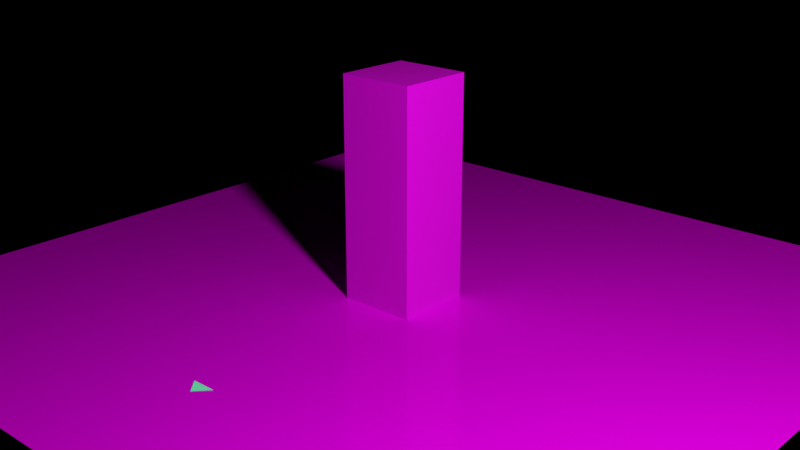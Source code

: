 # Source: LesTerres_00.blend  (saved by Blender 3.5.10; exported with 4.5.12 LTS)
import bpy
from mathutils import Matrix  # noqa: F401  (used for matrix-valued properties, if any)

bpy.ops.wm.read_factory_settings(use_empty=True)
scene = bpy.context.scene
scene.name = 'Scene'

# ---- collections
col_main = bpy.data.collections.new('Main'); scene.collection.children.link(col_main)
col_cutters = bpy.data.collections.new('Cutters'); scene.collection.children.link(col_cutters)
col_cutters.hide_render = True
col_cameras = bpy.data.collections.new('Cameras'); scene.collection.children.link(col_cameras)
col_helpers = bpy.data.collections.new('Helpers'); scene.collection.children.link(col_helpers)
col_helpers.hide_render = True

# ---- images (referenced by path relative to the original .blend; pixels are not part of the script)
import os
ASSET_DIR = os.environ.get("B2B_ASSET_DIR", "")  # directory of the original .blend (textures are referenced by path, not embedded)
HERE = os.path.dirname(os.path.abspath(__file__))  # packed textures are extracted next to this script under _unpacked/

def load_image(name, relpath, width, height, colorspace="sRGB"):
    """Load a texture the original file referenced (path relative to the .blend, or extracted next to this script)."""
    p = next((c for c in (os.path.join(HERE, relpath), os.path.join(ASSET_DIR, relpath)) if relpath and os.path.exists(c)), "")
    if p:
        img = bpy.data.images.load(p, check_existing=True)
        img.name = name
    else:  # same state as the original file: an image datablock whose file is absent (Cycles renders it pink)
        img = bpy.data.images.new(name, width, height)
        img.source = "FILE"
        img.filepath = "//" + (relpath or name)
    img.colorspace_settings.name = colorspace
    return img
img_texturescom_groundplants0159_1_seamless_s_jpeg = load_image('TexturesCom_Groundplants0159_1_seamless_S.jpeg', 'TexturesCom_Groundplants0159_1_seamless_S.jpeg', 1024, 1024, 'sRGB')
img_texturescom_concreteplates0099_1_seamless_s_jpeg = load_image('TexturesCom_ConcretePlates0099_1_seamless_S.jpeg', 'TexturesCom_ConcretePlates0099_1_seamless_S.jpeg', 1024, 1024, 'sRGB')

# ---- materials (node trees are filled in below, after node groups)
mat_pencil = bpy.data.materials.new('Pencil')
mat_pencil.use_transparent_shadow = False
mat_pencil.roughness = 0.25
mat_halftone = bpy.data.materials.new('Halftone')
mat_halftone.use_transparent_shadow = False
mat_halftone.roughness = 0.25
mat_fill = bpy.data.materials.new('FIll')
mat_fill.use_transparent_shadow = False
mat_fill.roughness = 0.25
mat_glow_green = bpy.data.materials.new('Glow Green')
mat_glow_green.use_transparent_shadow = False
mat_glow_green.roughness = 0.25
mat_glossy = bpy.data.materials.new('Glossy')
mat_glossy.alpha_threshold = 0.0
mat_glossy.use_backface_culling = True
mat_glossy.use_transparent_shadow = False
mat_glossy.roughness = 0.5
mat_material_001 = bpy.data.materials.new('Material.001')
mat_material_001.use_transparent_shadow = False

# ---- node groups
ng_auto_smooth = bpy.data.node_groups.new('Auto Smooth', 'GeometryNodeTree')
_s = ng_auto_smooth.interface.new_socket(name='Geometry', in_out='OUTPUT', socket_type='NodeSocketGeometry')
_s = ng_auto_smooth.interface.new_socket(name='Geometry', in_out='INPUT', socket_type='NodeSocketGeometry')
_s = ng_auto_smooth.interface.new_socket(name='Angle', in_out='INPUT', socket_type='NodeSocketFloat')
_s.subtype = 'ANGLE'
_s.min_value = 0.0
_s.max_value = 3.142
ng_auto_smooth.is_modifier = True
_N = ng_auto_smooth.nodes; _L = ng_auto_smooth.links
n0 = _N.new('NodeGroupOutput'); n0.name = 'Group Output'; n0.location = (480, -100)
n1 = _N.new('NodeGroupInput'); n1.name = 'Group Input'; n1.location = (-420, -300)
n2 = _N.new('NodeGroupInput'); n2.name = 'Group Input.001'; n2.location = (-60, -100)
n3 = _N.new('GeometryNodeSetShadeSmooth'); n3.name = 'Set Shade Smooth'; n3.location = (120, -100)
n3.domain = 'EDGE'
n4 = _N.new('GeometryNodeSetShadeSmooth'); n4.name = 'Set Shade Smooth.001'; n4.location = (300, -100)
n5 = _N.new('GeometryNodeInputMeshEdgeAngle'); n5.name = 'Edge Angle'; n5.location = (-420, -220)
n6 = _N.new('GeometryNodeInputEdgeSmooth'); n6.name = 'Is Edge Smooth'; n6.location = (-60, -160)
n7 = _N.new('GeometryNodeInputShadeSmooth'); n7.name = 'Is Face Smooth'; n7.location = (-240, -340)
n8 = _N.new('FunctionNodeBooleanMath'); n8.name = 'Boolean Math'; n8.location = (-60, -220)
n9 = _N.new('FunctionNodeCompare'); n9.name = 'Compare'; n9.location = (-240, -180)
n9.operation = 'LESS_EQUAL'
_L.new(n5.outputs[0], n9.inputs[0])
_L.new(n4.outputs[0], n0.inputs[0])
_L.new(n1.outputs[1], n9.inputs[1])
_L.new(n9.outputs[0], n8.inputs[0])
_L.new(n7.outputs[0], n8.inputs[1])
_L.new(n2.outputs[0], n3.inputs[0])
_L.new(n6.outputs[0], n3.inputs[1])
_L.new(n3.outputs[0], n4.inputs[0])
_L.new(n8.outputs[0], n3.inputs[2])
n0.is_active_output = True

# ---- material node trees
mat_glow_green.use_nodes = True; mat_glow_green.node_tree.nodes.clear()
_N = mat_glow_green.node_tree.nodes; _L = mat_glow_green.node_tree.links
n0 = _N.new('ShaderNodeOutputMaterial'); n0.name = 'Material Output'; n0.location = (300, 300)
n1 = _N.new('ShaderNodeEmission'); n1.name = 'Emission'; n1.location = (10, 300)
n1.inputs[0].default_value = (0.03843, 0.178, 0.09926, 1.0)
n1.inputs[1].default_value = 3.0
_L.new(n1.outputs[0], n0.inputs[0])
n0.is_active_output = True
mat_glossy.use_nodes = True; mat_glossy.node_tree.nodes.clear()
_N = mat_glossy.node_tree.nodes; _L = mat_glossy.node_tree.links
n0 = _N.new('ShaderNodeOutputMaterial'); n0.name = 'Material Output'; n0.location = (515, 387)
n1 = _N.new('ShaderNodeBsdfPrincipled'); n1.name = 'Principled BSDF.001'; n1.location = (260, 404)
n1.width = 150
n1.subsurface_method = 'BURLEY'
n1.inputs[2].default_value = 0.1194
n1.inputs[3].default_value = 1.45
n1.inputs[9].default_value = (1.0, 1.0, 1.0)
n1.inputs[13].default_value = 0.3
n1.inputs[20].default_value = 0.0
n1.inputs[27].default_value = (0.0, 0.0, 0.0, 1.0)
n1.inputs[28].default_value = 1.0
n2 = _N.new('ShaderNodeTexImage'); n2.name = 'Image Texture'; n2.location = (-30, 362)
n2.image = img_texturescom_groundplants0159_1_seamless_s_jpeg
_L.new(n1.outputs[0], n0.inputs[0])
_L.new(n2.outputs[0], n1.inputs[0])
n0.is_active_output = True
mat_material_001.use_nodes = True; mat_material_001.node_tree.nodes.clear()
_N = mat_material_001.node_tree.nodes; _L = mat_material_001.node_tree.links
n0 = _N.new('ShaderNodeBsdfPrincipled'); n0.name = 'Principled BSDF'; n0.location = (10, 300)
n0.distribution = 'GGX'
n0.subsurface_method = 'RANDOM_WALK_SKIN'
n0.inputs[3].default_value = 1.45
n0.inputs[27].default_value = (0.0, 0.0, 0.0, 1.0)
n0.inputs[28].default_value = 1.0
n1 = _N.new('ShaderNodeOutputMaterial'); n1.name = 'Material Output'; n1.location = (300, 300)
n2 = _N.new('ShaderNodeTexImage'); n2.name = 'Image Texture'; n2.location = (-180, 258)
n2.image = img_texturescom_concreteplates0099_1_seamless_s_jpeg
_L.new(n0.outputs[0], n1.inputs[0])
_L.new(n2.outputs[0], n0.inputs[0])
n1.is_active_output = True

# ---- world
world_world = bpy.data.worlds.new('World'); scene.world = world_world
world_world.use_nodes = True; world_world.node_tree.nodes.clear()
_N = world_world.node_tree.nodes; _L = world_world.node_tree.links
n0 = _N.new('ShaderNodeOutputWorld'); n0.name = 'World Output'; n0.location = (300, 300)
n1 = _N.new('ShaderNodeBackground'); n1.name = 'Background'; n1.location = (10, 300)
n1.inputs[0].default_value = (0.1021, 0.1112, 0.1456, 1.0)
n1.inputs[1].default_value = 0.0
n2 = _N.new('ShaderNodeVolumeScatter'); n2.name = 'Volume Scatter'; n2.location = (11, 174)
n2.width = 140
n2.inputs[1].default_value = 0.0
_L.new(n1.outputs[0], n0.inputs[0])
_L.new(n2.outputs[0], n0.inputs[1])
n0.is_active_output = True
world_world.use_eevee_finite_volume = True
world_world.color = (0.0, 0.0, 0.0)
world_world.use_sun_shadow = False
world_world.sun_shadow_jitter_overblur = 0.0

# ---- cameras
cam_camera = bpy.data.cameras.new('Camera')
cam_camera.passepartout_alpha = 1.0
cam_camera.show_name = True
cam_camera.dof.focus_distance = 2.0
cam_camera.dof.aperture_fstop = 5.0
cam_camera.dof.aperture_blades = 6

# ---- lights
light_point = bpy.data.lights.new('Point', 'POINT')
light_point.transmission_factor = 0.0
light_point.cutoff_distance = 30.0
light_point.energy = 1500.0
light_point.shadow_buffer_clip_start = 0.01
light_point.shadow_soft_size = 0.3
light_point.shadow_maximum_resolution = 0.006
light_point.use_absolute_resolution = True

# ---- meshes
me_arrow = bpy.data.meshes.new('Arrow')
me_arrow.from_pydata([(-0.1136, -0.01071, 0.0), (0.1136, -0.01071, 0.0), (0.0, -0.1402, 0.0), (0.0, -0.1402, 0.0)], [], [(1, 0, 2, 3)])
_uv = me_arrow.uv_layers.new(name='UVMap')
_uv.uv.foreach_set('vector', [0.625, 0.75, 0.875, 0.75, 0.875, 0.75, 0.625, 0.75])
me_arrow.materials.append(mat_glow_green)
me_arrow.use_remesh_preserve_volume = False
me_arrow.use_remesh_preserve_attributes = False
me_arrow.use_mirror_vertex_groups = False
me_arrow.update()
me_cube = bpy.data.meshes.new('Cube')
me_cube.from_pydata([(3.634, 3.634, 0.0), (-3.634, 3.634, 0.0), (3.634, -3.634, 0.0), (-3.634, -3.634, 0.0), (-0.1636, -0.1949, 0.8858), (-0.007737, 0.1351, 0.6815)], [], [(3, 2, 0, 1)])
me_cube.polygons.foreach_set('use_smooth', [True] * 1)
_uv = me_cube.uv_layers.new(name='UVMap')
_uv.uv.foreach_set('vector', [-1.317, -1.317, 2.317, -1.317, 2.317, 2.317, -1.317, 2.317])
me_cube.materials.append(mat_glossy)
me_cube.materials.append(mat_material_001)
me_cube.use_remesh_preserve_volume = False
me_cube.use_remesh_preserve_attributes = False
me_cube.use_mirror_vertex_groups = False
me_cube.update()
me_cube_001 = bpy.data.meshes.new('Cube.001')
me_cube_001.from_pydata([(0.3597, 0.3597, 0.0), (-0.3597, 0.3597, 0.0), (0.3597, -0.3597, 0.0), (-0.3597, -0.3597, 0.0), (-0.3597, 0.3597, 2.048), (0.3597, 0.3597, 2.048), (0.3597, -0.3597, 2.048), (-0.3597, -0.3597, 2.048)], [], [(3, 1, 0, 2), (7, 6, 5, 4), (0, 1, 4, 5), (1, 3, 7, 4), (2, 0, 5, 6), (3, 2, 6, 7)])
me_cube_001.polygons.foreach_set('use_smooth', [True] * 6)
me_cube_001.polygons.foreach_set('material_index', [1, 1, 1, 1, 1, 1])
_uv = me_cube_001.uv_layers.new(name='UVMap')
_uv.uv.foreach_set('vector', [0.3244, 0.3244, 0.3244, 0.6756, 0.6756, 0.6756, 0.6756, 0.3244, 0.3244, 0.3244, 0.6756, 0.3244, 0.6756, 0.6756, 0.3244, 0.6756, 0.6756, -5.96e-08, 0.3244, -5.96e-08, 0.3244, 1.0, 0.6756, 1.0, 0.6756, -5.96e-08, 0.3244, -5.96e-08, 0.3244, 1.0, 0.6756, 1.0, 0.3244, -5.96e-08, 0.6756, -5.96e-08, 0.6756, 1.0, 0.3244, 1.0, 0.3244, -5.96e-08, 0.6756, -5.96e-08, 0.6756, 1.0, 0.3244, 1.0])
me_cube_001.materials.append(mat_glossy)
me_cube_001.materials.append(mat_material_001)
me_cube_001.use_remesh_preserve_volume = False
me_cube_001.use_remesh_preserve_attributes = False
me_cube_001.use_mirror_vertex_groups = False
me_cube_001.update()

# ---- objects
ob_gpencil = bpy.data.objects.new('GPencil', None)
ob_arrow = bpy.data.objects.new('Arrow', me_arrow)
ob_cube = bpy.data.objects.new('Cube', me_cube)
ob_light = bpy.data.objects.new('Light', light_point)
ob_cube_001 = bpy.data.objects.new('Cube.001', me_cube_001)
ob_camera = bpy.data.objects.new('Camera', cam_camera)
ob_mirror_origin = bpy.data.objects.new('Mirror Origin', None)

# ---- transforms, parenting, visibility, modifiers, constraints
ob_gpencil.location = (0.0, 0.0, 0.0)
ob_gpencil.empty_display_size = 0.2
ob_gpencil.empty_image_offset = (0.0, 0.0)
ob_gpencil.show_empty_image_perspective = False
ob_gpencil.show_empty_image_orthographic = False
ob_gpencil.empty_image_side = 'FRONT'
ob_gpencil.lineart.crease_threshold = 0.0
ob_arrow.location = (-1.282e-11, -2.261, 0.004366)
ob_arrow.empty_image_side = 'FRONT'
ob_arrow.lineart.crease_threshold = 0.0
ob_cube.location = (0.0, 0.0, 0.0)
ob_cube.lineart.crease_threshold = 0.0
_m = ob_cube.modifiers.new('Subsurf_Base', 'SUBSURF')
_m.show_render = False
_m.levels = 3
_m.render_levels = 3
_m = ob_cube.modifiers.new('Auto Smooth', 'NODES')
_m.node_group = ng_auto_smooth
_gi = [s.identifier for s in ng_auto_smooth.interface.items_tree if s.item_type == 'SOCKET' and s.in_out == 'INPUT']
_m[_gi[1]] = 0.4363  # 'Angle'
ob_light.location = (5.949, -3.204, 5.427)
ob_light.empty_image_side = 'FRONT'
ob_light.lineart.crease_threshold = 0.0
ob_cube_001.location = (0.0, 0.0, 0.0)
ob_cube_001.lineart.crease_threshold = 0.0
_m = ob_cube_001.modifiers.new('Subsurf_Base', 'SUBSURF')
_m.show_render = False
_m.levels = 3
_m.render_levels = 3
_m = ob_cube_001.modifiers.new('Auto Smooth', 'NODES')
_m.node_group = ng_auto_smooth
_gi = [s.identifier for s in ng_auto_smooth.interface.items_tree if s.item_type == 'SOCKET' and s.in_out == 'INPUT']
_m[_gi[1]] = 0.4363  # 'Angle'
ob_camera.location = (6.15, -6.851, 4.045)
ob_camera.rotation_euler = (1.221, 4.143e-06, 0.735)
ob_camera.show_name = True
ob_camera.lineart.crease_threshold = 0.0
ob_mirror_origin.location = (0.0, 0.0, 0.0)
ob_mirror_origin.lineart.crease_threshold = 0.0

# ---- collection membership
col_main.objects.link(ob_gpencil)
col_main.objects.link(ob_arrow)
col_main.objects.link(ob_cube)
col_main.objects.link(ob_light)
col_main.objects.link(ob_cube_001)
col_cameras.objects.link(ob_camera)
col_helpers.objects.link(ob_mirror_origin)

# ---- scene / render settings (as saved in the file)
scene.camera = ob_camera
scene.frame_start = 1; scene.frame_end = 120; scene.frame_set(0)
scene.render.engine = 'BLENDER_EEVEE_NEXT'
scene.render.image_settings.file_format = 'FFMPEG'
scene.render.image_settings.color_mode = 'RGB'
scene.render.use_motion_blur = True
scene.render.motion_blur_shutter = 1.0
scene.cycles.feature_set = 'EXPERIMENTAL'
scene.cycles.use_denoising = False
scene.cycles.sampling_pattern = 'TABULATED_SOBOL'
scene.eevee.gi_diffuse_bounces = 2
scene.eevee.gi_visibility_resolution = '64'
scene.eevee.taa_samples = 32
scene.eevee.taa_render_samples = 32
scene.eevee.volumetric_samples = 24
scene.eevee.use_gtao = True
scene.eevee.gtao_quality = 0.5
scene.eevee.gtao_distance = 1.5
scene.eevee.fast_gi_quality = 0.5
scene.eevee.use_raytracing = True
scene.view_settings.view_transform = 'Standard'
bpy.context.view_layer.update()
